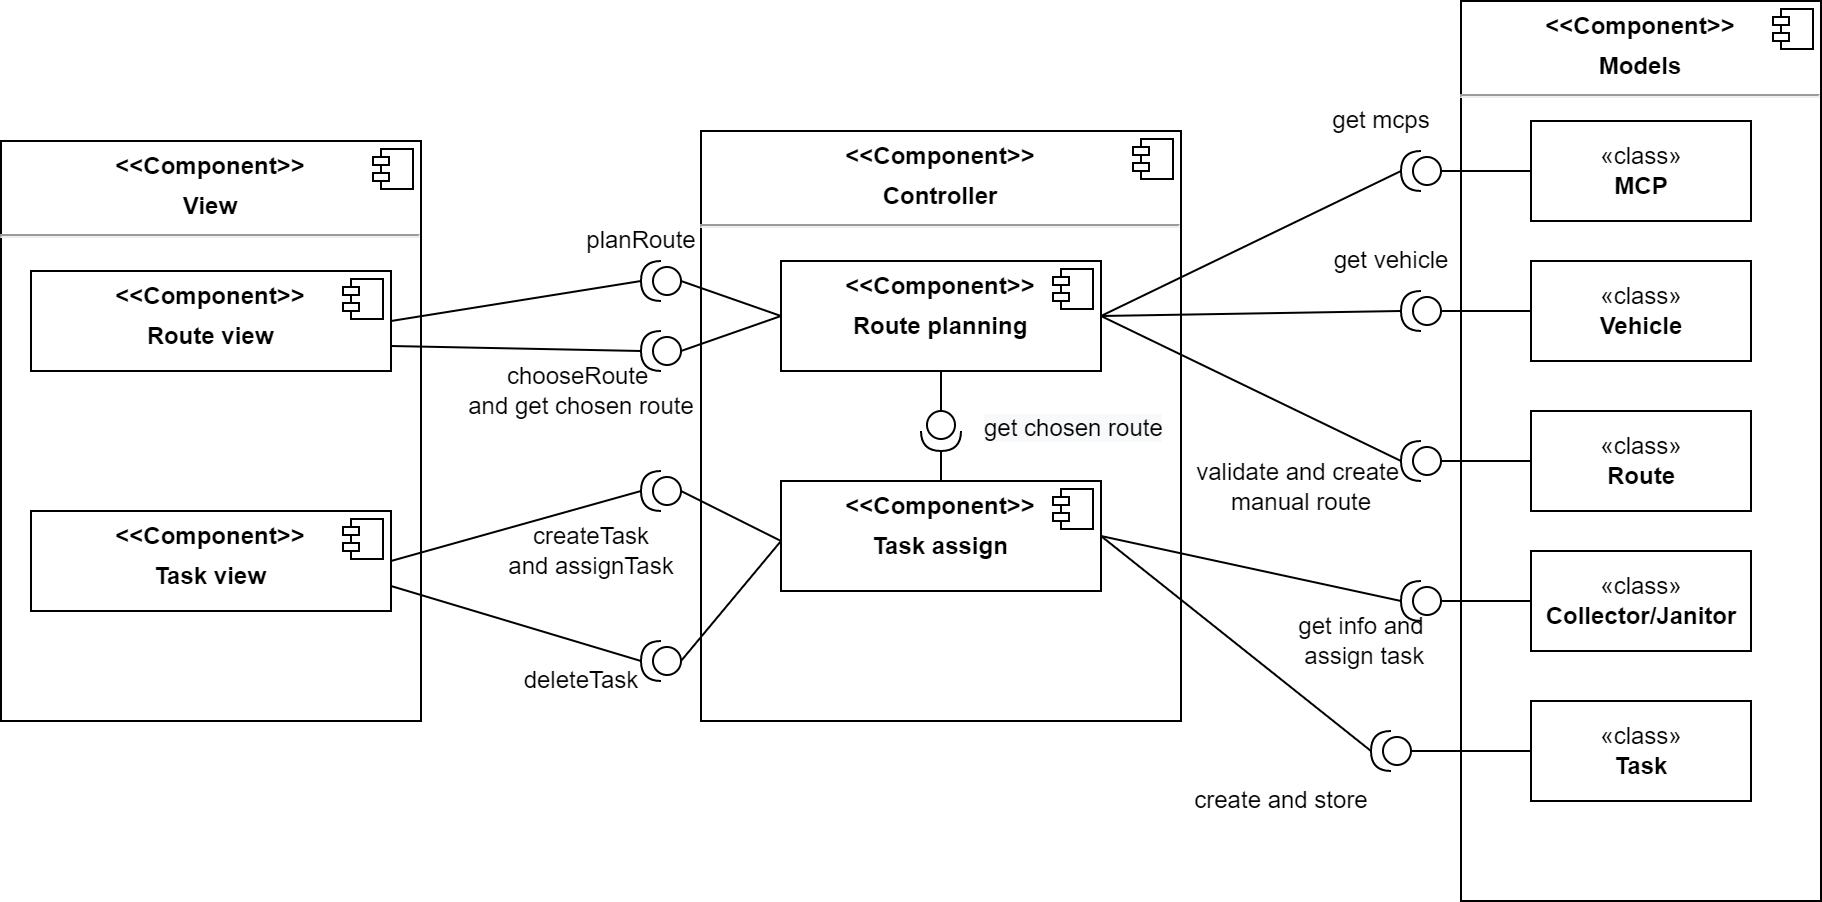

The diagram above was exported from draw.io. Its source (the exported page's mxGraphModel, read from the mxfile embedded in the PNG):
<mxGraphModel dx="2268" dy="784" grid="1" gridSize="10" guides="1" tooltips="1" connect="1" arrows="1" fold="1" page="1" pageScale="1" pageWidth="850" pageHeight="1100" math="0" shadow="0">
  <root>
    <mxCell id="0" />
    <mxCell id="1" parent="0" />
    <mxCell id="2" value="&lt;p style=&quot;margin:0px;margin-top:6px;text-align:center;&quot;&gt;&lt;b&gt;&amp;lt;&amp;lt;Component&amp;gt;&amp;gt;&lt;/b&gt;&lt;/p&gt;&lt;p style=&quot;margin:0px;margin-top:6px;text-align:center;&quot;&gt;&lt;b&gt;Controller&lt;/b&gt;&lt;/p&gt;&lt;hr&gt;&lt;p style=&quot;margin:0px;margin-left:8px;&quot;&gt;&lt;br&gt;&lt;/p&gt;" style="align=left;overflow=fill;html=1;dropTarget=0;" vertex="1" parent="1">
      <mxGeometry x="370" y="145" width="240" height="295" as="geometry" />
    </mxCell>
    <mxCell id="3" value="" style="shape=component;jettyWidth=8;jettyHeight=4;" vertex="1" parent="2">
      <mxGeometry x="1" width="20" height="20" relative="1" as="geometry">
        <mxPoint x="-24" y="4" as="offset" />
      </mxGeometry>
    </mxCell>
    <mxCell id="4" value="&lt;p style=&quot;margin:0px;margin-top:6px;text-align:center;&quot;&gt;&lt;b&gt;&amp;lt;&amp;lt;Component&amp;gt;&amp;gt;&lt;/b&gt;&lt;/p&gt;&lt;p style=&quot;margin:0px;margin-top:6px;text-align:center;&quot;&gt;&lt;b&gt;View&lt;/b&gt;&lt;/p&gt;&lt;hr&gt;&lt;p style=&quot;margin:0px;margin-left:8px;&quot;&gt;&lt;br&gt;&lt;/p&gt;" style="align=left;overflow=fill;html=1;dropTarget=0;" vertex="1" parent="1">
      <mxGeometry x="20" y="150" width="210" height="290" as="geometry" />
    </mxCell>
    <mxCell id="5" value="" style="shape=component;jettyWidth=8;jettyHeight=4;" vertex="1" parent="4">
      <mxGeometry x="1" width="20" height="20" relative="1" as="geometry">
        <mxPoint x="-24" y="4" as="offset" />
      </mxGeometry>
    </mxCell>
    <mxCell id="6" value="&lt;p style=&quot;margin:0px;margin-top:6px;text-align:center;&quot;&gt;&lt;b&gt;&amp;lt;&amp;lt;Component&amp;gt;&amp;gt;&lt;/b&gt;&lt;/p&gt;&lt;p style=&quot;margin:0px;margin-top:6px;text-align:center;&quot;&gt;&lt;b&gt;Route planning&lt;/b&gt;&lt;/p&gt;&lt;p style=&quot;margin:0px;margin-left:8px;&quot;&gt;&lt;br&gt;&lt;/p&gt;" style="align=left;overflow=fill;html=1;dropTarget=0;" vertex="1" parent="1">
      <mxGeometry x="410" y="210" width="160" height="55" as="geometry" />
    </mxCell>
    <mxCell id="7" value="" style="shape=component;jettyWidth=8;jettyHeight=4;" vertex="1" parent="6">
      <mxGeometry x="1" width="20" height="20" relative="1" as="geometry">
        <mxPoint x="-24" y="4" as="offset" />
      </mxGeometry>
    </mxCell>
    <mxCell id="8" value="&lt;p style=&quot;margin:0px;margin-top:6px;text-align:center;&quot;&gt;&lt;b&gt;&amp;lt;&amp;lt;Component&amp;gt;&amp;gt;&lt;/b&gt;&lt;/p&gt;&lt;p style=&quot;margin:0px;margin-top:6px;text-align:center;&quot;&gt;&lt;b&gt;Route view&lt;/b&gt;&lt;/p&gt;" style="align=left;overflow=fill;html=1;dropTarget=0;" vertex="1" parent="1">
      <mxGeometry x="35" y="215" width="180" height="50" as="geometry" />
    </mxCell>
    <mxCell id="9" value="" style="shape=component;jettyWidth=8;jettyHeight=4;" vertex="1" parent="8">
      <mxGeometry x="1" width="20" height="20" relative="1" as="geometry">
        <mxPoint x="-24" y="4" as="offset" />
      </mxGeometry>
    </mxCell>
    <mxCell id="10" value="&lt;p style=&quot;margin:0px;margin-top:6px;text-align:center;&quot;&gt;&lt;b&gt;&amp;lt;&amp;lt;Component&amp;gt;&amp;gt;&lt;/b&gt;&lt;/p&gt;&lt;p style=&quot;margin:0px;margin-top:6px;text-align:center;&quot;&gt;&lt;b&gt;Task view&lt;/b&gt;&lt;/p&gt;" style="align=left;overflow=fill;html=1;dropTarget=0;" vertex="1" parent="1">
      <mxGeometry x="35" y="335" width="180" height="50" as="geometry" />
    </mxCell>
    <mxCell id="11" value="" style="shape=component;jettyWidth=8;jettyHeight=4;" vertex="1" parent="10">
      <mxGeometry x="1" width="20" height="20" relative="1" as="geometry">
        <mxPoint x="-24" y="4" as="offset" />
      </mxGeometry>
    </mxCell>
    <mxCell id="12" value="&lt;p style=&quot;margin:0px;margin-top:6px;text-align:center;&quot;&gt;&lt;b&gt;&amp;lt;&amp;lt;Component&amp;gt;&amp;gt;&lt;/b&gt;&lt;/p&gt;&lt;p style=&quot;margin:0px;margin-top:6px;text-align:center;&quot;&gt;&lt;b&gt;Task assign&lt;/b&gt;&lt;/p&gt;&lt;p style=&quot;margin:0px;margin-left:8px;&quot;&gt;&lt;br&gt;&lt;/p&gt;" style="align=left;overflow=fill;html=1;dropTarget=0;" vertex="1" parent="1">
      <mxGeometry x="410" y="320" width="160" height="55" as="geometry" />
    </mxCell>
    <mxCell id="13" value="" style="shape=component;jettyWidth=8;jettyHeight=4;" vertex="1" parent="12">
      <mxGeometry x="1" width="20" height="20" relative="1" as="geometry">
        <mxPoint x="-24" y="4" as="offset" />
      </mxGeometry>
    </mxCell>
    <mxCell id="14" value="&lt;p style=&quot;margin:0px;margin-top:6px;text-align:center;&quot;&gt;&lt;b&gt;&amp;lt;&amp;lt;Component&amp;gt;&amp;gt;&lt;/b&gt;&lt;/p&gt;&lt;p style=&quot;margin:0px;margin-top:6px;text-align:center;&quot;&gt;&lt;b&gt;Models&lt;/b&gt;&lt;/p&gt;&lt;hr&gt;&lt;p style=&quot;margin:0px;margin-left:8px;&quot;&gt;&lt;span style=&quot;color: rgba(0, 0, 0, 0); font-family: monospace; font-size: 0px;&quot;&gt;%3CmxGraphModel%3E%3Croot%3E%3CmxCell%20id%3D%220%22%2F%3E%3CmxCell%20id%3D%221%22%20parent%3D%220%22%2F%3E%3CmxCell%20id%3D%222%22%20value%3D%22%C2%ABclass%C2%BB%26lt%3Bbr%26gt%3B%26lt%3Bb%26gt%3BMCP%26lt%3B%2Fb%26gt%3B%22%20style%3D%22html%3D1%3B%22%20vertex%3D%221%22%20parent%3D%221%22%3E%3CmxGeometry%20x%3D%22785%22%20y%3D%22140%22%20width%3D%22110%22%20height%3D%2250%22%20as%3D%22geometry%22%2F%3E%3C%2FmxCell%3E%3C%2Froot%3E%3C%2FmxGraphModel%3E&lt;/span&gt;&lt;br&gt;&lt;/p&gt;" style="align=left;overflow=fill;html=1;dropTarget=0;" vertex="1" parent="1">
      <mxGeometry x="750" y="80" width="180" height="450" as="geometry" />
    </mxCell>
    <mxCell id="15" value="" style="shape=component;jettyWidth=8;jettyHeight=4;" vertex="1" parent="14">
      <mxGeometry x="1" width="20" height="20" relative="1" as="geometry">
        <mxPoint x="-24" y="4" as="offset" />
      </mxGeometry>
    </mxCell>
    <mxCell id="16" value="«class»&lt;br&gt;&lt;b&gt;MCP&lt;/b&gt;" style="html=1;" vertex="1" parent="1">
      <mxGeometry x="785" y="140" width="110" height="50" as="geometry" />
    </mxCell>
    <mxCell id="17" value="«class»&lt;br&gt;&lt;b&gt;Vehicle&lt;/b&gt;" style="html=1;" vertex="1" parent="1">
      <mxGeometry x="785" y="210" width="110" height="50" as="geometry" />
    </mxCell>
    <mxCell id="18" value="«class»&lt;br&gt;&lt;b&gt;Route&lt;/b&gt;" style="html=1;" vertex="1" parent="1">
      <mxGeometry x="785" y="285" width="110" height="50" as="geometry" />
    </mxCell>
    <mxCell id="19" value="«class»&lt;br&gt;&lt;b&gt;Collector/Janitor&lt;/b&gt;" style="html=1;" vertex="1" parent="1">
      <mxGeometry x="785" y="355" width="110" height="50" as="geometry" />
    </mxCell>
    <mxCell id="20" value="«class»&lt;br&gt;&lt;b&gt;Task&lt;/b&gt;" style="html=1;" vertex="1" parent="1">
      <mxGeometry x="785" y="430" width="110" height="50" as="geometry" />
    </mxCell>
    <mxCell id="21" value="" style="shape=providedRequiredInterface;html=1;verticalLabelPosition=bottom;sketch=0;direction=west;" vertex="1" parent="1">
      <mxGeometry x="720" y="155" width="20" height="20" as="geometry" />
    </mxCell>
    <mxCell id="22" value="" style="shape=providedRequiredInterface;html=1;verticalLabelPosition=bottom;sketch=0;direction=west;" vertex="1" parent="1">
      <mxGeometry x="720" y="225" width="20" height="20" as="geometry" />
    </mxCell>
    <mxCell id="23" value="" style="shape=providedRequiredInterface;html=1;verticalLabelPosition=bottom;sketch=0;direction=west;" vertex="1" parent="1">
      <mxGeometry x="720" y="300" width="20" height="20" as="geometry" />
    </mxCell>
    <mxCell id="24" value="" style="shape=providedRequiredInterface;html=1;verticalLabelPosition=bottom;sketch=0;direction=west;" vertex="1" parent="1">
      <mxGeometry x="720" y="370" width="20" height="20" as="geometry" />
    </mxCell>
    <mxCell id="25" value="" style="shape=providedRequiredInterface;html=1;verticalLabelPosition=bottom;sketch=0;direction=west;" vertex="1" parent="1">
      <mxGeometry x="705" y="445" width="20" height="20" as="geometry" />
    </mxCell>
    <mxCell id="26" value="" style="endArrow=none;html=1;rounded=0;entryX=0;entryY=0.5;entryDx=0;entryDy=0;exitX=0;exitY=0.5;exitDx=0;exitDy=0;exitPerimeter=0;" edge="1" source="21" target="16" parent="1">
      <mxGeometry width="50" height="50" relative="1" as="geometry">
        <mxPoint x="400" y="320" as="sourcePoint" />
        <mxPoint x="450" y="270" as="targetPoint" />
      </mxGeometry>
    </mxCell>
    <mxCell id="27" value="" style="endArrow=none;html=1;rounded=0;entryX=0;entryY=0.5;entryDx=0;entryDy=0;exitX=0;exitY=0.5;exitDx=0;exitDy=0;exitPerimeter=0;" edge="1" source="22" target="17" parent="1">
      <mxGeometry width="50" height="50" relative="1" as="geometry">
        <mxPoint x="400" y="320" as="sourcePoint" />
        <mxPoint x="450" y="270" as="targetPoint" />
      </mxGeometry>
    </mxCell>
    <mxCell id="28" value="" style="endArrow=none;html=1;rounded=0;entryX=0;entryY=0.5;entryDx=0;entryDy=0;exitX=0;exitY=0.5;exitDx=0;exitDy=0;exitPerimeter=0;" edge="1" source="23" target="18" parent="1">
      <mxGeometry width="50" height="50" relative="1" as="geometry">
        <mxPoint x="740" y="320" as="sourcePoint" />
        <mxPoint x="450" y="270" as="targetPoint" />
      </mxGeometry>
    </mxCell>
    <mxCell id="29" value="" style="endArrow=none;html=1;rounded=0;entryX=0;entryY=0.5;entryDx=0;entryDy=0;exitX=0;exitY=0.5;exitDx=0;exitDy=0;exitPerimeter=0;" edge="1" source="24" target="19" parent="1">
      <mxGeometry width="50" height="50" relative="1" as="geometry">
        <mxPoint x="400" y="320" as="sourcePoint" />
        <mxPoint x="450" y="270" as="targetPoint" />
      </mxGeometry>
    </mxCell>
    <mxCell id="30" value="" style="endArrow=none;html=1;rounded=0;entryX=0;entryY=0.5;entryDx=0;entryDy=0;exitX=0;exitY=0.5;exitDx=0;exitDy=0;exitPerimeter=0;" edge="1" source="25" target="20" parent="1">
      <mxGeometry width="50" height="50" relative="1" as="geometry">
        <mxPoint x="400" y="320" as="sourcePoint" />
        <mxPoint x="450" y="270" as="targetPoint" />
      </mxGeometry>
    </mxCell>
    <mxCell id="31" value="" style="endArrow=none;html=1;rounded=0;entryX=1;entryY=0.5;entryDx=0;entryDy=0;entryPerimeter=0;exitX=1;exitY=0.5;exitDx=0;exitDy=0;" edge="1" source="6" target="21" parent="1">
      <mxGeometry width="50" height="50" relative="1" as="geometry">
        <mxPoint x="400" y="320" as="sourcePoint" />
        <mxPoint x="450" y="270" as="targetPoint" />
      </mxGeometry>
    </mxCell>
    <mxCell id="32" value="" style="endArrow=none;html=1;rounded=0;entryX=1;entryY=0.5;entryDx=0;entryDy=0;entryPerimeter=0;exitX=1;exitY=0.5;exitDx=0;exitDy=0;" edge="1" source="6" target="22" parent="1">
      <mxGeometry width="50" height="50" relative="1" as="geometry">
        <mxPoint x="590" y="240" as="sourcePoint" />
        <mxPoint x="450" y="270" as="targetPoint" />
      </mxGeometry>
    </mxCell>
    <mxCell id="33" value="" style="endArrow=none;html=1;rounded=0;entryX=1;entryY=0.5;entryDx=0;entryDy=0;entryPerimeter=0;exitX=1;exitY=0.5;exitDx=0;exitDy=0;" edge="1" source="6" target="23" parent="1">
      <mxGeometry width="50" height="50" relative="1" as="geometry">
        <mxPoint x="400" y="320" as="sourcePoint" />
        <mxPoint x="450" y="270" as="targetPoint" />
      </mxGeometry>
    </mxCell>
    <mxCell id="34" value="" style="endArrow=none;html=1;rounded=0;entryX=1;entryY=0.5;entryDx=0;entryDy=0;entryPerimeter=0;exitX=1;exitY=0.5;exitDx=0;exitDy=0;" edge="1" source="12" target="24" parent="1">
      <mxGeometry width="50" height="50" relative="1" as="geometry">
        <mxPoint x="400" y="320" as="sourcePoint" />
        <mxPoint x="450" y="270" as="targetPoint" />
      </mxGeometry>
    </mxCell>
    <mxCell id="35" value="" style="endArrow=none;html=1;rounded=0;entryX=1;entryY=0.5;entryDx=0;entryDy=0;entryPerimeter=0;exitX=1;exitY=0.5;exitDx=0;exitDy=0;" edge="1" source="12" target="25" parent="1">
      <mxGeometry width="50" height="50" relative="1" as="geometry">
        <mxPoint x="400" y="320" as="sourcePoint" />
        <mxPoint x="450" y="270" as="targetPoint" />
      </mxGeometry>
    </mxCell>
    <mxCell id="36" value="get mcps" style="text;html=1;align=center;verticalAlign=middle;resizable=0;points=[];autosize=1;strokeColor=none;fillColor=none;" vertex="1" parent="1">
      <mxGeometry x="675" y="125" width="70" height="30" as="geometry" />
    </mxCell>
    <mxCell id="37" value="get vehicle" style="text;html=1;align=center;verticalAlign=middle;resizable=0;points=[];autosize=1;strokeColor=none;fillColor=none;" vertex="1" parent="1">
      <mxGeometry x="675" y="195" width="80" height="30" as="geometry" />
    </mxCell>
    <mxCell id="38" value="get info and&lt;br&gt;&amp;nbsp;assign task" style="text;html=1;align=center;verticalAlign=middle;resizable=0;points=[];autosize=1;strokeColor=none;fillColor=none;" vertex="1" parent="1">
      <mxGeometry x="655" y="380" width="90" height="40" as="geometry" />
    </mxCell>
    <mxCell id="39" value="create and store" style="text;html=1;align=center;verticalAlign=middle;resizable=0;points=[];autosize=1;strokeColor=none;fillColor=none;" vertex="1" parent="1">
      <mxGeometry x="605" y="465" width="110" height="30" as="geometry" />
    </mxCell>
    <mxCell id="40" value="" style="shape=providedRequiredInterface;html=1;verticalLabelPosition=bottom;sketch=0;direction=west;" vertex="1" parent="1">
      <mxGeometry x="340" y="210" width="20" height="20" as="geometry" />
    </mxCell>
    <mxCell id="41" value="" style="shape=providedRequiredInterface;html=1;verticalLabelPosition=bottom;sketch=0;direction=west;" vertex="1" parent="1">
      <mxGeometry x="340" y="245" width="20" height="20" as="geometry" />
    </mxCell>
    <mxCell id="42" value="" style="endArrow=none;html=1;rounded=0;entryX=1;entryY=0.5;entryDx=0;entryDy=0;entryPerimeter=0;exitX=1;exitY=0.5;exitDx=0;exitDy=0;" edge="1" source="8" target="40" parent="1">
      <mxGeometry width="50" height="50" relative="1" as="geometry">
        <mxPoint x="400" y="320" as="sourcePoint" />
        <mxPoint x="450" y="270" as="targetPoint" />
      </mxGeometry>
    </mxCell>
    <mxCell id="43" value="" style="endArrow=none;html=1;rounded=0;exitX=0;exitY=0.5;exitDx=0;exitDy=0;entryX=0;entryY=0.5;entryDx=0;entryDy=0;entryPerimeter=0;" edge="1" source="6" target="40" parent="1">
      <mxGeometry width="50" height="50" relative="1" as="geometry">
        <mxPoint x="400" y="320" as="sourcePoint" />
        <mxPoint x="450" y="270" as="targetPoint" />
      </mxGeometry>
    </mxCell>
    <mxCell id="44" value="" style="endArrow=none;html=1;rounded=0;entryX=0;entryY=0.5;entryDx=0;entryDy=0;exitX=0;exitY=0.5;exitDx=0;exitDy=0;exitPerimeter=0;" edge="1" source="41" target="6" parent="1">
      <mxGeometry width="50" height="50" relative="1" as="geometry">
        <mxPoint x="400" y="320" as="sourcePoint" />
        <mxPoint x="450" y="270" as="targetPoint" />
      </mxGeometry>
    </mxCell>
    <mxCell id="45" value="" style="endArrow=none;html=1;rounded=0;entryX=1;entryY=0.5;entryDx=0;entryDy=0;entryPerimeter=0;exitX=1;exitY=0.75;exitDx=0;exitDy=0;" edge="1" source="8" target="41" parent="1">
      <mxGeometry width="50" height="50" relative="1" as="geometry">
        <mxPoint x="400" y="320" as="sourcePoint" />
        <mxPoint x="450" y="270" as="targetPoint" />
      </mxGeometry>
    </mxCell>
    <mxCell id="46" value="planRoute" style="text;html=1;align=center;verticalAlign=middle;resizable=0;points=[];autosize=1;strokeColor=none;fillColor=none;" vertex="1" parent="1">
      <mxGeometry x="300" y="185" width="80" height="30" as="geometry" />
    </mxCell>
    <mxCell id="47" value="chooseRoute&amp;nbsp;&lt;br&gt;and get chosen route" style="text;html=1;align=center;verticalAlign=middle;resizable=0;points=[];autosize=1;strokeColor=none;fillColor=none;" vertex="1" parent="1">
      <mxGeometry x="240" y="255" width="140" height="40" as="geometry" />
    </mxCell>
    <mxCell id="48" value="" style="shape=providedRequiredInterface;html=1;verticalLabelPosition=bottom;sketch=0;direction=west;" vertex="1" parent="1">
      <mxGeometry x="340" y="315" width="20" height="20" as="geometry" />
    </mxCell>
    <mxCell id="49" value="" style="endArrow=none;html=1;rounded=0;entryX=1;entryY=0.5;entryDx=0;entryDy=0;entryPerimeter=0;exitX=1;exitY=0.5;exitDx=0;exitDy=0;" edge="1" source="10" target="48" parent="1">
      <mxGeometry width="50" height="50" relative="1" as="geometry">
        <mxPoint x="210" y="325" as="sourcePoint" />
        <mxPoint x="450" y="260" as="targetPoint" />
      </mxGeometry>
    </mxCell>
    <mxCell id="50" value="" style="endArrow=none;html=1;rounded=0;" edge="1" parent="1">
      <mxGeometry width="50" height="50" relative="1" as="geometry">
        <mxPoint x="360" y="325" as="sourcePoint" />
        <mxPoint x="410" y="350" as="targetPoint" />
      </mxGeometry>
    </mxCell>
    <mxCell id="51" value="createTask&lt;br&gt;and assignTask" style="text;html=1;align=center;verticalAlign=middle;resizable=0;points=[];autosize=1;strokeColor=none;fillColor=none;" vertex="1" parent="1">
      <mxGeometry x="260" y="335" width="110" height="40" as="geometry" />
    </mxCell>
    <mxCell id="52" value="" style="shape=providedRequiredInterface;html=1;verticalLabelPosition=bottom;sketch=0;direction=west;" vertex="1" parent="1">
      <mxGeometry x="340" y="400" width="20" height="20" as="geometry" />
    </mxCell>
    <mxCell id="53" value="" style="endArrow=none;html=1;rounded=0;exitX=0;exitY=0.5;exitDx=0;exitDy=0;exitPerimeter=0;" edge="1" source="52" parent="1">
      <mxGeometry width="50" height="50" relative="1" as="geometry">
        <mxPoint x="400" y="310" as="sourcePoint" />
        <mxPoint x="410" y="350" as="targetPoint" />
      </mxGeometry>
    </mxCell>
    <mxCell id="54" value="" style="endArrow=none;html=1;rounded=0;entryX=1;entryY=0.75;entryDx=0;entryDy=0;" edge="1" target="10" parent="1">
      <mxGeometry width="50" height="50" relative="1" as="geometry">
        <mxPoint x="340" y="410" as="sourcePoint" />
        <mxPoint x="210" y="360" as="targetPoint" />
      </mxGeometry>
    </mxCell>
    <mxCell id="55" value="deleteTask" style="text;html=1;align=center;verticalAlign=middle;resizable=0;points=[];autosize=1;strokeColor=none;fillColor=none;" vertex="1" parent="1">
      <mxGeometry x="270" y="405" width="80" height="30" as="geometry" />
    </mxCell>
    <mxCell id="56" value="" style="shape=providedRequiredInterface;html=1;verticalLabelPosition=bottom;sketch=0;direction=south;" vertex="1" parent="1">
      <mxGeometry x="480" y="285" width="20" height="20" as="geometry" />
    </mxCell>
    <mxCell id="57" value="" style="endArrow=none;html=1;rounded=0;exitX=0;exitY=0.5;exitDx=0;exitDy=0;exitPerimeter=0;entryX=0.5;entryY=1;entryDx=0;entryDy=0;" edge="1" source="56" target="6" parent="1">
      <mxGeometry width="50" height="50" relative="1" as="geometry">
        <mxPoint x="400" y="310" as="sourcePoint" />
        <mxPoint x="450" y="260" as="targetPoint" />
      </mxGeometry>
    </mxCell>
    <mxCell id="58" value="" style="endArrow=none;html=1;rounded=0;exitX=1;exitY=0.5;exitDx=0;exitDy=0;exitPerimeter=0;entryX=0.5;entryY=0;entryDx=0;entryDy=0;" edge="1" source="56" target="12" parent="1">
      <mxGeometry width="50" height="50" relative="1" as="geometry">
        <mxPoint x="400" y="310" as="sourcePoint" />
        <mxPoint x="450" y="260" as="targetPoint" />
      </mxGeometry>
    </mxCell>
    <mxCell id="59" value="&lt;span style=&quot;color: rgb(0, 0, 0); font-family: Helvetica; font-size: 12px; font-style: normal; font-variant-ligatures: normal; font-variant-caps: normal; font-weight: 400; letter-spacing: normal; orphans: 2; text-align: center; text-indent: 0px; text-transform: none; widows: 2; word-spacing: 0px; -webkit-text-stroke-width: 0px; background-color: rgb(248, 249, 250); text-decoration-thickness: initial; text-decoration-style: initial; text-decoration-color: initial; float: none; display: inline !important;&quot;&gt;get chosen route&lt;/span&gt;" style="text;whiteSpace=wrap;html=1;" vertex="1" parent="1">
      <mxGeometry x="510" y="280" width="100" height="30" as="geometry" />
    </mxCell>
    <mxCell id="60" value="validate and create&amp;nbsp;&lt;br&gt;manual route" style="text;html=1;align=center;verticalAlign=middle;resizable=0;points=[];autosize=1;strokeColor=none;fillColor=none;" vertex="1" parent="1">
      <mxGeometry x="605" y="302.5" width="130" height="40" as="geometry" />
    </mxCell>
  </root>
</mxGraphModel>